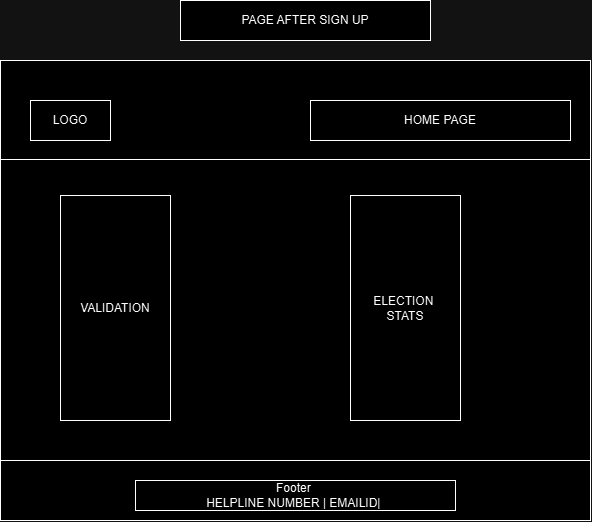

The diagram above was exported from draw.io. Its source (the exported page's mxGraphModel, read from the mxfile embedded in the PNG):
<mxGraphModel dx="2032" dy="828" grid="1" gridSize="10" guides="1" tooltips="1" connect="1" arrows="1" fold="1" page="1" pageScale="1" pageWidth="827" pageHeight="1169" math="0" shadow="0">
  <root>
    <mxCell id="WIyWlLk6GJQsqaUBKTNV-0" />
    <mxCell id="WIyWlLk6GJQsqaUBKTNV-1" parent="WIyWlLk6GJQsqaUBKTNV-0" />
    <mxCell id="-ey1DNLnYPUIyFeN3tsP-45" value="" style="rounded=0;whiteSpace=wrap;html=1;" vertex="1" parent="WIyWlLk6GJQsqaUBKTNV-1">
      <mxGeometry x="1740" y="1630" width="590" height="460" as="geometry" />
    </mxCell>
    <mxCell id="-ey1DNLnYPUIyFeN3tsP-46" value="" style="endArrow=none;html=1;rounded=0;fontSize=12;startSize=8;endSize=8;curved=1;entryX=1;entryY=0.25;entryDx=0;entryDy=0;exitX=0;exitY=0.25;exitDx=0;exitDy=0;" edge="1" parent="WIyWlLk6GJQsqaUBKTNV-1">
      <mxGeometry width="50" height="50" relative="1" as="geometry">
        <mxPoint x="1740" y="1729" as="sourcePoint" />
        <mxPoint x="2330" y="1729" as="targetPoint" />
      </mxGeometry>
    </mxCell>
    <mxCell id="-ey1DNLnYPUIyFeN3tsP-47" value="" style="endArrow=none;html=1;rounded=0;fontSize=12;startSize=8;endSize=8;curved=1;entryX=1;entryY=0.25;entryDx=0;entryDy=0;exitX=0;exitY=0.25;exitDx=0;exitDy=0;" edge="1" parent="WIyWlLk6GJQsqaUBKTNV-1">
      <mxGeometry width="50" height="50" relative="1" as="geometry">
        <mxPoint x="1740" y="2030" as="sourcePoint" />
        <mxPoint x="2330" y="2030" as="targetPoint" />
      </mxGeometry>
    </mxCell>
    <mxCell id="-ey1DNLnYPUIyFeN3tsP-48" value="LOGO" style="rounded=0;whiteSpace=wrap;html=1;" vertex="1" parent="WIyWlLk6GJQsqaUBKTNV-1">
      <mxGeometry x="1770" y="1670" width="80" height="40" as="geometry" />
    </mxCell>
    <mxCell id="-ey1DNLnYPUIyFeN3tsP-49" value="VALIDATION" style="rounded=0;whiteSpace=wrap;html=1;" vertex="1" parent="WIyWlLk6GJQsqaUBKTNV-1">
      <mxGeometry x="1800" y="1765" width="110" height="225" as="geometry" />
    </mxCell>
    <mxCell id="-ey1DNLnYPUIyFeN3tsP-50" value="Footer&amp;nbsp;&lt;div&gt;HELPLINE NUMBER | EMAILID|&amp;nbsp;&lt;/div&gt;" style="rounded=0;whiteSpace=wrap;html=1;" vertex="1" parent="WIyWlLk6GJQsqaUBKTNV-1">
      <mxGeometry x="1875" y="2050" width="320" height="30" as="geometry" />
    </mxCell>
    <mxCell id="-ey1DNLnYPUIyFeN3tsP-51" value="HOME PAGE" style="rounded=0;whiteSpace=wrap;html=1;" vertex="1" parent="WIyWlLk6GJQsqaUBKTNV-1">
      <mxGeometry x="2050" y="1670" width="260" height="40" as="geometry" />
    </mxCell>
    <mxCell id="-ey1DNLnYPUIyFeN3tsP-52" value="PAGE AFTER SIGN UP" style="rounded=0;whiteSpace=wrap;html=1;" vertex="1" parent="WIyWlLk6GJQsqaUBKTNV-1">
      <mxGeometry x="1920" y="1570" width="250" height="40" as="geometry" />
    </mxCell>
    <mxCell id="-ey1DNLnYPUIyFeN3tsP-53" value="ELECTION&amp;nbsp;&lt;div&gt;STATS&lt;/div&gt;" style="rounded=0;whiteSpace=wrap;html=1;" vertex="1" parent="WIyWlLk6GJQsqaUBKTNV-1">
      <mxGeometry x="2090" y="1765" width="110" height="225" as="geometry" />
    </mxCell>
  </root>
</mxGraphModel>